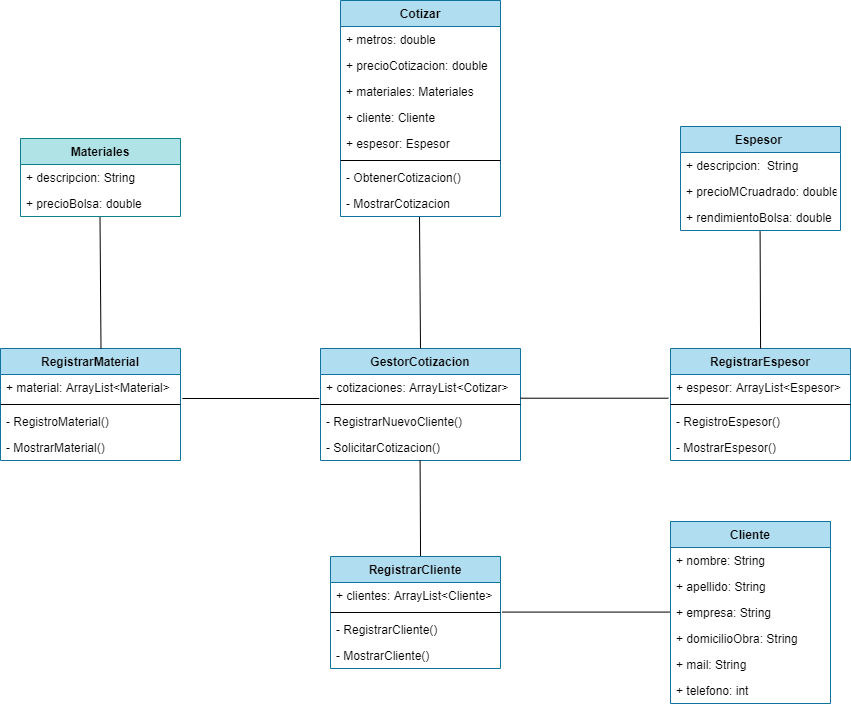

The diagram above was exported from draw.io. Its source (the exported page's mxGraphModel, read from the mxfile embedded in the PNG):
<mxGraphModel dx="1103" dy="592" grid="1" gridSize="10" guides="1" tooltips="1" connect="1" arrows="1" fold="1" page="1" pageScale="1" pageWidth="827" pageHeight="1169" math="0" shadow="0">
  <root>
    <mxCell id="0" />
    <mxCell id="1" parent="0" />
    <mxCell id="iaQ6VI7yn57Tl1IXKkcb-1" value="GestorCotizacion" style="swimlane;fontStyle=1;align=center;verticalAlign=top;childLayout=stackLayout;horizontal=1;startSize=26;horizontalStack=0;resizeParent=1;resizeParentMax=0;resizeLast=0;collapsible=1;marginBottom=0;fillColor=#b1ddf0;strokeColor=#10739e;" parent="1" vertex="1">
      <mxGeometry x="490" y="542" width="200" height="112" as="geometry" />
    </mxCell>
    <mxCell id="iaQ6VI7yn57Tl1IXKkcb-2" value="+ cotizaciones: ArrayList&lt;Cotizar&gt;" style="text;strokeColor=none;fillColor=none;align=left;verticalAlign=top;spacingLeft=4;spacingRight=4;overflow=hidden;rotatable=0;points=[[0,0.5],[1,0.5]];portConstraint=eastwest;" parent="iaQ6VI7yn57Tl1IXKkcb-1" vertex="1">
      <mxGeometry y="26" width="200" height="26" as="geometry" />
    </mxCell>
    <mxCell id="iaQ6VI7yn57Tl1IXKkcb-3" value="" style="line;strokeWidth=1;fillColor=none;align=left;verticalAlign=middle;spacingTop=-1;spacingLeft=3;spacingRight=3;rotatable=0;labelPosition=right;points=[];portConstraint=eastwest;" parent="iaQ6VI7yn57Tl1IXKkcb-1" vertex="1">
      <mxGeometry y="52" width="200" height="8" as="geometry" />
    </mxCell>
    <mxCell id="iaQ6VI7yn57Tl1IXKkcb-4" value="- RegistrarNuevoCliente()" style="text;strokeColor=none;fillColor=none;align=left;verticalAlign=top;spacingLeft=4;spacingRight=4;overflow=hidden;rotatable=0;points=[[0,0.5],[1,0.5]];portConstraint=eastwest;" parent="iaQ6VI7yn57Tl1IXKkcb-1" vertex="1">
      <mxGeometry y="60" width="200" height="26" as="geometry" />
    </mxCell>
    <mxCell id="FDFDa-i84HklXNFmeTdy-10" value="- SolicitarCotizacion()" style="text;strokeColor=none;fillColor=none;align=left;verticalAlign=top;spacingLeft=4;spacingRight=4;overflow=hidden;rotatable=0;points=[[0,0.5],[1,0.5]];portConstraint=eastwest;" vertex="1" parent="iaQ6VI7yn57Tl1IXKkcb-1">
      <mxGeometry y="86" width="200" height="26" as="geometry" />
    </mxCell>
    <mxCell id="D9M-wkuumHWb2vrte3ZN-2" value="" style="endArrow=none;html=1;exitX=0.5;exitY=0;exitDx=0;exitDy=0;" parent="1" source="iaQ6VI7yn57Tl1IXKkcb-1" edge="1">
      <mxGeometry width="50" height="50" relative="1" as="geometry">
        <mxPoint x="650" y="410" as="sourcePoint" />
        <mxPoint x="589" y="410" as="targetPoint" />
      </mxGeometry>
    </mxCell>
    <mxCell id="D9M-wkuumHWb2vrte3ZN-3" value="" style="endArrow=none;html=1;exitX=1;exitY=0.912;exitDx=0;exitDy=0;exitPerimeter=0;entryX=-0.012;entryY=0.912;entryDx=0;entryDy=0;entryPerimeter=0;" parent="1" source="iaQ6VI7yn57Tl1IXKkcb-2" target="iPGS2EiKd7ChHVFY2q_d-2" edge="1">
      <mxGeometry width="50" height="50" relative="1" as="geometry">
        <mxPoint x="660" y="420" as="sourcePoint" />
        <mxPoint x="710" y="370" as="targetPoint" />
      </mxGeometry>
    </mxCell>
    <mxCell id="iaQ6VI7yn57Tl1IXKkcb-17" value="RegistrarMaterial" style="swimlane;fontStyle=1;align=center;verticalAlign=top;childLayout=stackLayout;horizontal=1;startSize=26;horizontalStack=0;resizeParent=1;resizeParentMax=0;resizeLast=0;collapsible=1;marginBottom=0;fillColor=#b1ddf0;strokeColor=#10739e;" parent="1" vertex="1">
      <mxGeometry x="170" y="542" width="180" height="112" as="geometry" />
    </mxCell>
    <mxCell id="iaQ6VI7yn57Tl1IXKkcb-18" value="+ material: ArrayList&lt;Material&gt;" style="text;strokeColor=none;fillColor=none;align=left;verticalAlign=top;spacingLeft=4;spacingRight=4;overflow=hidden;rotatable=0;points=[[0,0.5],[1,0.5]];portConstraint=eastwest;" parent="iaQ6VI7yn57Tl1IXKkcb-17" vertex="1">
      <mxGeometry y="26" width="180" height="26" as="geometry" />
    </mxCell>
    <mxCell id="iaQ6VI7yn57Tl1IXKkcb-19" value="" style="line;strokeWidth=1;fillColor=none;align=left;verticalAlign=middle;spacingTop=-1;spacingLeft=3;spacingRight=3;rotatable=0;labelPosition=right;points=[];portConstraint=eastwest;" parent="iaQ6VI7yn57Tl1IXKkcb-17" vertex="1">
      <mxGeometry y="52" width="180" height="8" as="geometry" />
    </mxCell>
    <mxCell id="iaQ6VI7yn57Tl1IXKkcb-20" value="- RegistroMaterial()" style="text;strokeColor=none;fillColor=none;align=left;verticalAlign=top;spacingLeft=4;spacingRight=4;overflow=hidden;rotatable=0;points=[[0,0.5],[1,0.5]];portConstraint=eastwest;" parent="iaQ6VI7yn57Tl1IXKkcb-17" vertex="1">
      <mxGeometry y="60" width="180" height="26" as="geometry" />
    </mxCell>
    <mxCell id="FDFDa-i84HklXNFmeTdy-8" value="- MostrarMaterial()" style="text;strokeColor=none;fillColor=none;align=left;verticalAlign=top;spacingLeft=4;spacingRight=4;overflow=hidden;rotatable=0;points=[[0,0.5],[1,0.5]];portConstraint=eastwest;" vertex="1" parent="iaQ6VI7yn57Tl1IXKkcb-17">
      <mxGeometry y="86" width="180" height="26" as="geometry" />
    </mxCell>
    <mxCell id="KQkbqYHrGE3piVn9StaM-1" value="" style="endArrow=none;html=1;entryX=-0.006;entryY=0.923;entryDx=0;entryDy=0;entryPerimeter=0;exitX=1.01;exitY=0.923;exitDx=0;exitDy=0;exitPerimeter=0;" parent="1" source="iaQ6VI7yn57Tl1IXKkcb-18" target="iaQ6VI7yn57Tl1IXKkcb-2" edge="1">
      <mxGeometry width="50" height="50" relative="1" as="geometry">
        <mxPoint x="370" y="600" as="sourcePoint" />
        <mxPoint x="420" y="550" as="targetPoint" />
      </mxGeometry>
    </mxCell>
    <mxCell id="iPGS2EiKd7ChHVFY2q_d-1" value="RegistrarEspesor" style="swimlane;fontStyle=1;align=center;verticalAlign=top;childLayout=stackLayout;horizontal=1;startSize=26;horizontalStack=0;resizeParent=1;resizeParentMax=0;resizeLast=0;collapsible=1;marginBottom=0;fillColor=#b1ddf0;strokeColor=#10739e;" parent="1" vertex="1">
      <mxGeometry x="840" y="542" width="180" height="112" as="geometry" />
    </mxCell>
    <mxCell id="iPGS2EiKd7ChHVFY2q_d-2" value="+ espesor: ArrayList&lt;Espesor&gt;" style="text;strokeColor=none;fillColor=none;align=left;verticalAlign=top;spacingLeft=4;spacingRight=4;overflow=hidden;rotatable=0;points=[[0,0.5],[1,0.5]];portConstraint=eastwest;" parent="iPGS2EiKd7ChHVFY2q_d-1" vertex="1">
      <mxGeometry y="26" width="180" height="26" as="geometry" />
    </mxCell>
    <mxCell id="iPGS2EiKd7ChHVFY2q_d-3" value="" style="line;strokeWidth=1;fillColor=none;align=left;verticalAlign=middle;spacingTop=-1;spacingLeft=3;spacingRight=3;rotatable=0;labelPosition=right;points=[];portConstraint=eastwest;" parent="iPGS2EiKd7ChHVFY2q_d-1" vertex="1">
      <mxGeometry y="52" width="180" height="8" as="geometry" />
    </mxCell>
    <mxCell id="FDFDa-i84HklXNFmeTdy-7" value="- RegistroEspesor()" style="text;strokeColor=none;fillColor=none;align=left;verticalAlign=top;spacingLeft=4;spacingRight=4;overflow=hidden;rotatable=0;points=[[0,0.5],[1,0.5]];portConstraint=eastwest;" vertex="1" parent="iPGS2EiKd7ChHVFY2q_d-1">
      <mxGeometry y="60" width="180" height="26" as="geometry" />
    </mxCell>
    <mxCell id="iPGS2EiKd7ChHVFY2q_d-4" value="- MostrarEspesor()" style="text;strokeColor=none;fillColor=none;align=left;verticalAlign=top;spacingLeft=4;spacingRight=4;overflow=hidden;rotatable=0;points=[[0,0.5],[1,0.5]];portConstraint=eastwest;" parent="iPGS2EiKd7ChHVFY2q_d-1" vertex="1">
      <mxGeometry y="86" width="180" height="26" as="geometry" />
    </mxCell>
    <mxCell id="KQkbqYHrGE3piVn9StaM-2" value="" style="endArrow=none;html=1;" parent="1" edge="1">
      <mxGeometry width="50" height="50" relative="1" as="geometry">
        <mxPoint x="930.08" y="542" as="sourcePoint" />
        <mxPoint x="929.58" y="425" as="targetPoint" />
      </mxGeometry>
    </mxCell>
    <mxCell id="KQkbqYHrGE3piVn9StaM-3" value="" style="endArrow=none;html=1;exitX=0.5;exitY=0;exitDx=0;exitDy=0;" parent="1" edge="1">
      <mxGeometry width="50" height="50" relative="1" as="geometry">
        <mxPoint x="270.5" y="542" as="sourcePoint" />
        <mxPoint x="269.5" y="410" as="targetPoint" />
      </mxGeometry>
    </mxCell>
    <mxCell id="KQkbqYHrGE3piVn9StaM-4" value="" style="endArrow=none;html=1;" parent="1" edge="1">
      <mxGeometry width="50" height="50" relative="1" as="geometry">
        <mxPoint x="590.08" y="756" as="sourcePoint" />
        <mxPoint x="589.58" y="654" as="targetPoint" />
      </mxGeometry>
    </mxCell>
    <mxCell id="KQkbqYHrGE3piVn9StaM-5" value="" style="endArrow=none;html=1;exitX=1;exitY=0.912;exitDx=0;exitDy=0;exitPerimeter=0;entryX=-0.012;entryY=0.912;entryDx=0;entryDy=0;entryPerimeter=0;" parent="1" edge="1">
      <mxGeometry width="50" height="50" relative="1" as="geometry">
        <mxPoint x="671.92" y="805.5820000000002" as="sourcePoint" />
        <mxPoint x="839.9999999999999" y="805.5820000000002" as="targetPoint" />
      </mxGeometry>
    </mxCell>
    <mxCell id="iaQ6VI7yn57Tl1IXKkcb-5" value="Cotizar" style="swimlane;fontStyle=1;align=center;verticalAlign=top;childLayout=stackLayout;horizontal=1;startSize=26;horizontalStack=0;resizeParent=1;resizeParentMax=0;resizeLast=0;collapsible=1;marginBottom=0;fillColor=#b1ddf0;strokeColor=#10739e;" parent="1" vertex="1">
      <mxGeometry x="510" y="194" width="160" height="216" as="geometry" />
    </mxCell>
    <mxCell id="iaQ6VI7yn57Tl1IXKkcb-6" value="+ metros: double" style="text;strokeColor=none;fillColor=none;align=left;verticalAlign=top;spacingLeft=4;spacingRight=4;overflow=hidden;rotatable=0;points=[[0,0.5],[1,0.5]];portConstraint=eastwest;" parent="iaQ6VI7yn57Tl1IXKkcb-5" vertex="1">
      <mxGeometry y="26" width="160" height="26" as="geometry" />
    </mxCell>
    <mxCell id="e2asy854ANrKo1XD6YE3-6" value="+ precioCotizacion: double" style="text;strokeColor=none;fillColor=none;align=left;verticalAlign=top;spacingLeft=4;spacingRight=4;overflow=hidden;rotatable=0;points=[[0,0.5],[1,0.5]];portConstraint=eastwest;" parent="iaQ6VI7yn57Tl1IXKkcb-5" vertex="1">
      <mxGeometry y="52" width="160" height="26" as="geometry" />
    </mxCell>
    <mxCell id="FDFDa-i84HklXNFmeTdy-1" value="+ materiales: Materiales" style="text;strokeColor=none;fillColor=none;align=left;verticalAlign=top;spacingLeft=4;spacingRight=4;overflow=hidden;rotatable=0;points=[[0,0.5],[1,0.5]];portConstraint=eastwest;" vertex="1" parent="iaQ6VI7yn57Tl1IXKkcb-5">
      <mxGeometry y="78" width="160" height="26" as="geometry" />
    </mxCell>
    <mxCell id="FDFDa-i84HklXNFmeTdy-2" value="+ cliente: Cliente" style="text;strokeColor=none;fillColor=none;align=left;verticalAlign=top;spacingLeft=4;spacingRight=4;overflow=hidden;rotatable=0;points=[[0,0.5],[1,0.5]];portConstraint=eastwest;" vertex="1" parent="iaQ6VI7yn57Tl1IXKkcb-5">
      <mxGeometry y="104" width="160" height="26" as="geometry" />
    </mxCell>
    <mxCell id="FDFDa-i84HklXNFmeTdy-3" value="+ espesor: Espesor" style="text;strokeColor=none;fillColor=none;align=left;verticalAlign=top;spacingLeft=4;spacingRight=4;overflow=hidden;rotatable=0;points=[[0,0.5],[1,0.5]];portConstraint=eastwest;" vertex="1" parent="iaQ6VI7yn57Tl1IXKkcb-5">
      <mxGeometry y="130" width="160" height="26" as="geometry" />
    </mxCell>
    <mxCell id="iaQ6VI7yn57Tl1IXKkcb-7" value="" style="line;strokeWidth=1;fillColor=none;align=left;verticalAlign=middle;spacingTop=-1;spacingLeft=3;spacingRight=3;rotatable=0;labelPosition=right;points=[];portConstraint=eastwest;" parent="iaQ6VI7yn57Tl1IXKkcb-5" vertex="1">
      <mxGeometry y="156" width="160" height="8" as="geometry" />
    </mxCell>
    <mxCell id="iaQ6VI7yn57Tl1IXKkcb-8" value="- ObtenerCotizacion()" style="text;strokeColor=none;fillColor=none;align=left;verticalAlign=top;spacingLeft=4;spacingRight=4;overflow=hidden;rotatable=0;points=[[0,0.5],[1,0.5]];portConstraint=eastwest;" parent="iaQ6VI7yn57Tl1IXKkcb-5" vertex="1">
      <mxGeometry y="164" width="160" height="26" as="geometry" />
    </mxCell>
    <mxCell id="FDFDa-i84HklXNFmeTdy-6" value="- MostrarCotizacion" style="text;strokeColor=none;fillColor=none;align=left;verticalAlign=top;spacingLeft=4;spacingRight=4;overflow=hidden;rotatable=0;points=[[0,0.5],[1,0.5]];portConstraint=eastwest;" vertex="1" parent="iaQ6VI7yn57Tl1IXKkcb-5">
      <mxGeometry y="190" width="160" height="26" as="geometry" />
    </mxCell>
    <mxCell id="rw6iNdLT6ovled0nl3m7-1" value="Espesor " style="swimlane;fontStyle=1;align=center;verticalAlign=top;childLayout=stackLayout;horizontal=1;startSize=26;horizontalStack=0;resizeParent=1;resizeParentMax=0;resizeLast=0;collapsible=1;marginBottom=0;fillColor=#b1ddf0;strokeColor=#10739e;" parent="1" vertex="1">
      <mxGeometry x="850" y="320" width="160" height="104" as="geometry" />
    </mxCell>
    <mxCell id="rw6iNdLT6ovled0nl3m7-2" value="+ descripcion:  String" style="text;strokeColor=none;fillColor=none;align=left;verticalAlign=top;spacingLeft=4;spacingRight=4;overflow=hidden;rotatable=0;points=[[0,0.5],[1,0.5]];portConstraint=eastwest;" parent="rw6iNdLT6ovled0nl3m7-1" vertex="1">
      <mxGeometry y="26" width="160" height="26" as="geometry" />
    </mxCell>
    <mxCell id="iPGS2EiKd7ChHVFY2q_d-5" value="+ precioMCruadrado: double" style="text;strokeColor=none;fillColor=none;align=left;verticalAlign=top;spacingLeft=4;spacingRight=4;overflow=hidden;rotatable=0;points=[[0,0.5],[1,0.5]];portConstraint=eastwest;" parent="rw6iNdLT6ovled0nl3m7-1" vertex="1">
      <mxGeometry y="52" width="160" height="26" as="geometry" />
    </mxCell>
    <mxCell id="iPGS2EiKd7ChHVFY2q_d-6" value="+ rendimientoBolsa: double" style="text;strokeColor=none;fillColor=none;align=left;verticalAlign=top;spacingLeft=4;spacingRight=4;overflow=hidden;rotatable=0;points=[[0,0.5],[1,0.5]];portConstraint=eastwest;" parent="rw6iNdLT6ovled0nl3m7-1" vertex="1">
      <mxGeometry y="78" width="160" height="26" as="geometry" />
    </mxCell>
    <mxCell id="iaQ6VI7yn57Tl1IXKkcb-9" value="Materiales" style="swimlane;fontStyle=1;align=center;verticalAlign=top;childLayout=stackLayout;horizontal=1;startSize=26;horizontalStack=0;resizeParent=1;resizeParentMax=0;resizeLast=0;collapsible=1;marginBottom=0;fillColor=#b0e3e6;strokeColor=#0e8088;" parent="1" vertex="1">
      <mxGeometry x="190" y="332" width="160" height="78" as="geometry" />
    </mxCell>
    <mxCell id="iaQ6VI7yn57Tl1IXKkcb-10" value="+ descripcion: String" style="text;strokeColor=none;fillColor=none;align=left;verticalAlign=top;spacingLeft=4;spacingRight=4;overflow=hidden;rotatable=0;points=[[0,0.5],[1,0.5]];portConstraint=eastwest;" parent="iaQ6VI7yn57Tl1IXKkcb-9" vertex="1">
      <mxGeometry y="26" width="160" height="26" as="geometry" />
    </mxCell>
    <mxCell id="e2asy854ANrKo1XD6YE3-2" value="+ precioBolsa: double" style="text;strokeColor=none;fillColor=none;align=left;verticalAlign=top;spacingLeft=4;spacingRight=4;overflow=hidden;rotatable=0;points=[[0,0.5],[1,0.5]];portConstraint=eastwest;" parent="iaQ6VI7yn57Tl1IXKkcb-9" vertex="1">
      <mxGeometry y="52" width="160" height="26" as="geometry" />
    </mxCell>
    <mxCell id="8QF6gltsgQHYJT7lq46n-1" value="RegistrarCliente" style="swimlane;fontStyle=1;align=center;verticalAlign=top;childLayout=stackLayout;horizontal=1;startSize=26;horizontalStack=0;resizeParent=1;resizeParentMax=0;resizeLast=0;collapsible=1;marginBottom=0;fillColor=#b1ddf0;strokeColor=#10739e;" parent="1" vertex="1">
      <mxGeometry x="500" y="750" width="170" height="112" as="geometry" />
    </mxCell>
    <mxCell id="8QF6gltsgQHYJT7lq46n-2" value="+ clientes: ArrayList&lt;Cliente&gt;" style="text;strokeColor=none;fillColor=none;align=left;verticalAlign=top;spacingLeft=4;spacingRight=4;overflow=hidden;rotatable=0;points=[[0,0.5],[1,0.5]];portConstraint=eastwest;" parent="8QF6gltsgQHYJT7lq46n-1" vertex="1">
      <mxGeometry y="26" width="170" height="26" as="geometry" />
    </mxCell>
    <mxCell id="8QF6gltsgQHYJT7lq46n-3" value="" style="line;strokeWidth=1;fillColor=none;align=left;verticalAlign=middle;spacingTop=-1;spacingLeft=3;spacingRight=3;rotatable=0;labelPosition=right;points=[];portConstraint=eastwest;" parent="8QF6gltsgQHYJT7lq46n-1" vertex="1">
      <mxGeometry y="52" width="170" height="8" as="geometry" />
    </mxCell>
    <mxCell id="8QF6gltsgQHYJT7lq46n-4" value="- RegistrarCliente()" style="text;strokeColor=none;fillColor=none;align=left;verticalAlign=top;spacingLeft=4;spacingRight=4;overflow=hidden;rotatable=0;points=[[0,0.5],[1,0.5]];portConstraint=eastwest;" parent="8QF6gltsgQHYJT7lq46n-1" vertex="1">
      <mxGeometry y="60" width="170" height="26" as="geometry" />
    </mxCell>
    <mxCell id="FDFDa-i84HklXNFmeTdy-9" value="- MostrarCliente()" style="text;strokeColor=none;fillColor=none;align=left;verticalAlign=top;spacingLeft=4;spacingRight=4;overflow=hidden;rotatable=0;points=[[0,0.5],[1,0.5]];portConstraint=eastwest;" vertex="1" parent="8QF6gltsgQHYJT7lq46n-1">
      <mxGeometry y="86" width="170" height="26" as="geometry" />
    </mxCell>
    <mxCell id="iaQ6VI7yn57Tl1IXKkcb-13" value="Cliente" style="swimlane;fontStyle=1;align=center;verticalAlign=top;childLayout=stackLayout;horizontal=1;startSize=26;horizontalStack=0;resizeParent=1;resizeParentMax=0;resizeLast=0;collapsible=1;marginBottom=0;fillColor=#b1ddf0;strokeColor=#10739e;" parent="1" vertex="1">
      <mxGeometry x="840" y="715" width="160" height="182" as="geometry" />
    </mxCell>
    <mxCell id="iaQ6VI7yn57Tl1IXKkcb-14" value="+ nombre: String" style="text;strokeColor=none;fillColor=none;align=left;verticalAlign=top;spacingLeft=4;spacingRight=4;overflow=hidden;rotatable=0;points=[[0,0.5],[1,0.5]];portConstraint=eastwest;" parent="iaQ6VI7yn57Tl1IXKkcb-13" vertex="1">
      <mxGeometry y="26" width="160" height="26" as="geometry" />
    </mxCell>
    <mxCell id="FxtRYifXOeQzJujBqRSr-1" value="+ apellido: String" style="text;strokeColor=none;fillColor=none;align=left;verticalAlign=top;spacingLeft=4;spacingRight=4;overflow=hidden;rotatable=0;points=[[0,0.5],[1,0.5]];portConstraint=eastwest;" parent="iaQ6VI7yn57Tl1IXKkcb-13" vertex="1">
      <mxGeometry y="52" width="160" height="26" as="geometry" />
    </mxCell>
    <mxCell id="FxtRYifXOeQzJujBqRSr-2" value="+ empresa: String" style="text;strokeColor=none;fillColor=none;align=left;verticalAlign=top;spacingLeft=4;spacingRight=4;overflow=hidden;rotatable=0;points=[[0,0.5],[1,0.5]];portConstraint=eastwest;" parent="iaQ6VI7yn57Tl1IXKkcb-13" vertex="1">
      <mxGeometry y="78" width="160" height="26" as="geometry" />
    </mxCell>
    <mxCell id="FxtRYifXOeQzJujBqRSr-3" value="+ domicilioObra: String" style="text;strokeColor=none;fillColor=none;align=left;verticalAlign=top;spacingLeft=4;spacingRight=4;overflow=hidden;rotatable=0;points=[[0,0.5],[1,0.5]];portConstraint=eastwest;" parent="iaQ6VI7yn57Tl1IXKkcb-13" vertex="1">
      <mxGeometry y="104" width="160" height="26" as="geometry" />
    </mxCell>
    <mxCell id="FxtRYifXOeQzJujBqRSr-4" value="+ mail: String" style="text;strokeColor=none;fillColor=none;align=left;verticalAlign=top;spacingLeft=4;spacingRight=4;overflow=hidden;rotatable=0;points=[[0,0.5],[1,0.5]];portConstraint=eastwest;" parent="iaQ6VI7yn57Tl1IXKkcb-13" vertex="1">
      <mxGeometry y="130" width="160" height="26" as="geometry" />
    </mxCell>
    <mxCell id="FxtRYifXOeQzJujBqRSr-5" value="+ telefono: int" style="text;strokeColor=none;fillColor=none;align=left;verticalAlign=top;spacingLeft=4;spacingRight=4;overflow=hidden;rotatable=0;points=[[0,0.5],[1,0.5]];portConstraint=eastwest;" parent="iaQ6VI7yn57Tl1IXKkcb-13" vertex="1">
      <mxGeometry y="156" width="160" height="26" as="geometry" />
    </mxCell>
  </root>
</mxGraphModel>